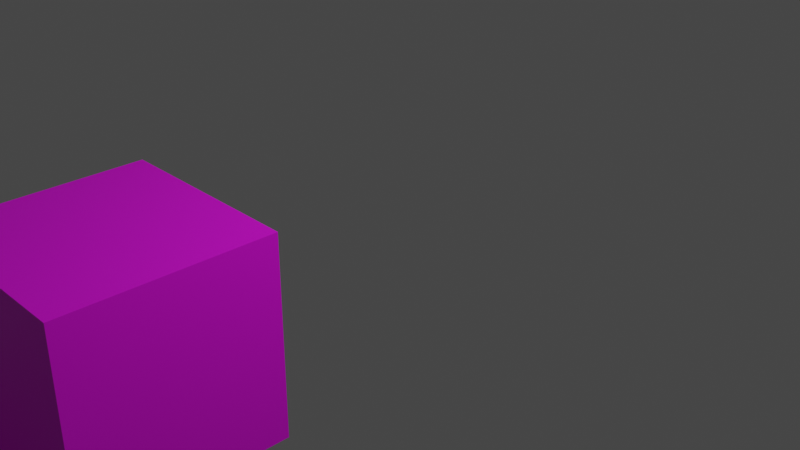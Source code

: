 # Source: Kostka.blend  (saved by Blender 3.2.14; exported with 4.5.12 LTS)
import bpy
from mathutils import Matrix  # noqa: F401  (used for matrix-valued properties, if any)

bpy.ops.wm.read_factory_settings(use_empty=True)
scene = bpy.context.scene
scene.name = 'Scene'

# ---- collections
col_collection = bpy.data.collections.new('Collection'); scene.collection.children.link(col_collection)

# ---- images (referenced by path relative to the original .blend; pixels are not part of the script)
import os
ASSET_DIR = os.environ.get("B2B_ASSET_DIR", "")  # directory of the original .blend (textures are referenced by path, not embedded)
HERE = os.path.dirname(os.path.abspath(__file__))  # packed textures are extracted next to this script under _unpacked/

def load_image(name, relpath, width, height, colorspace="sRGB"):
    """Load a texture the original file referenced (path relative to the .blend, or extracted next to this script)."""
    p = next((c for c in (os.path.join(HERE, relpath), os.path.join(ASSET_DIR, relpath)) if relpath and os.path.exists(c)), "")
    if p:
        img = bpy.data.images.load(p, check_existing=True)
        img.name = name
    else:  # same state as the original file: an image datablock whose file is absent (Cycles renders it pink)
        img = bpy.data.images.new(name, width, height)
        img.source = "FILE"
        img.filepath = "//" + (relpath or name)
    img.colorspace_settings.name = colorspace
    return img
img_image = load_image('Image', 'Trawa.png', 1024, 1024, 'sRGB')
img_ogien = load_image('Ogien', 'Ogien.png', 1024, 1024, 'sRGB')

# ---- materials (node trees are filled in below, after node groups)
mat_material = bpy.data.materials.new('Material')
mat_material.use_transparent_shadow = False
mat_material_001 = bpy.data.materials.new('Material.001')
mat_material_001.use_transparent_shadow = False

# ---- material node trees
mat_material.use_nodes = True; mat_material.node_tree.nodes.clear()
_N = mat_material.node_tree.nodes; _L = mat_material.node_tree.links
n0 = _N.new('ShaderNodeBsdfPrincipled'); n0.name = 'Principled BSDF'; n0.location = (10, 300)
n0.distribution = 'GGX'
n0.subsurface_method = 'RANDOM_WALK_SKIN'
n0.inputs[3].default_value = 1.45
n0.inputs[27].default_value = (0.0, 0.0, 0.0, 1.0)
n0.inputs[28].default_value = 1.0
n1 = _N.new('ShaderNodeTexImage'); n1.name = 'Image Texture'; n1.location = (-280, 280)
n1.image = img_image
n2 = _N.new('ShaderNodeOutputMaterial'); n2.name = 'Material Output'; n2.location = (857, -65)
n3 = _N.new('ShaderNodeTexImage'); n3.name = 'Image Texture.001'; n3.location = (-277, -428)
n3.image = img_ogien
n4 = _N.new('ShaderNodeMixShader'); n4.name = 'Mix Shader'; n4.location = (557, -76)
n4.inputs[0].default_value = 0.6174
n5 = _N.new('ShaderNodeBsdfPrincipled'); n5.name = 'Principled BSDF.001'; n5.location = (13, -408)
n5.distribution = 'GGX'
n5.subsurface_method = 'RANDOM_WALK_SKIN'
n5.inputs[3].default_value = 1.45
n5.inputs[27].default_value = (0.0, 0.0, 0.0, 1.0)
n5.inputs[28].default_value = 1.0
_L.new(n4.outputs[0], n2.inputs[0])
_L.new(n1.outputs[0], n0.inputs[0])
_L.new(n0.outputs[0], n4.inputs[2])
_L.new(n3.outputs[0], n5.inputs[0])
_L.new(n5.outputs[0], n4.inputs[1])
n2.is_active_output = True
mat_material_001.use_nodes = True; mat_material_001.node_tree.nodes.clear()
_N = mat_material_001.node_tree.nodes; _L = mat_material_001.node_tree.links
n0 = _N.new('ShaderNodeOutputMaterial'); n0.name = 'Material Output'; n0.location = (300, 300)
n1 = _N.new('ShaderNodeBsdfPrincipled'); n1.name = 'Principled BSDF'; n1.location = (10, 300)
n1.distribution = 'GGX'
n1.subsurface_method = 'RANDOM_WALK_SKIN'
n1.inputs[3].default_value = 1.45
n1.inputs[27].default_value = (0.0, 0.0, 0.0, 1.0)
n1.inputs[28].default_value = 1.0
n2 = _N.new('ShaderNodeTexImage'); n2.name = 'Image Texture'; n2.location = (-280, 280)
n2.image = img_ogien
_L.new(n1.outputs[0], n0.inputs[0])
_L.new(n2.outputs[0], n1.inputs[0])
n0.is_active_output = True

# ---- world
world_world = bpy.data.worlds.new('World'); scene.world = world_world
world_world.use_nodes = True; world_world.node_tree.nodes.clear()
_N = world_world.node_tree.nodes; _L = world_world.node_tree.links
n0 = _N.new('ShaderNodeOutputWorld'); n0.name = 'World Output'; n0.location = (300, 300)
n1 = _N.new('ShaderNodeBackground'); n1.name = 'Background'; n1.location = (10, 300)
n1.inputs[0].default_value = (0.05088, 0.05088, 0.05088, 1.0)
_L.new(n1.outputs[0], n0.inputs[0])
n0.is_active_output = True
world_world.color = (0.05088, 0.05088, 0.05088)
world_world.use_sun_shadow = False
world_world.sun_shadow_jitter_overblur = 0.0

# ---- cameras
cam_camera = bpy.data.cameras.new('Camera')
cam_camera.clip_end = 100.0
cam_camera.ortho_scale = 7.314

# ---- lights
light_light = bpy.data.lights.new('Light', 'POINT')
light_light.transmission_factor = 0.0
light_light.energy = 1000.0
light_light.shadow_soft_size = 0.1
light_light.shadow_maximum_resolution = 0.006
light_light.use_absolute_resolution = True

# ---- meshes
me_cube_001 = bpy.data.meshes.new('Cube.001')
me_cube_001.from_pydata([(-1.0, -1.0, -1.0), (-1.0, -1.0, 1.0), (-1.0, 1.0, -1.0), (-1.0, 1.0, 1.0), (1.0, -1.0, -1.0), (1.0, -1.0, 1.0), (1.0, 1.0, -1.0), (1.0, 1.0, 1.0)], [], [(0, 1, 3, 2), (2, 3, 7, 6), (6, 7, 5, 4), (4, 5, 1, 0), (2, 6, 4, 0), (7, 3, 1, 5)])
_uv = me_cube_001.uv_layers.new(name='UVMap')
_uv.uv.foreach_set('vector', [0.375, 0.0, 0.625, 0.0, 0.625, 0.25, 0.375, 0.25, 0.375, 0.25, 0.625, 0.25, 0.625, 0.5, 0.375, 0.5, 0.375, 0.5, 0.625, 0.5, 0.625, 0.75, 0.375, 0.75, 0.375, 0.75, 0.625, 0.75, 0.625, 1.0, 0.375, 1.0, 0.125, 0.5, 0.375, 0.5, 0.375, 0.75, 0.125, 0.75, 0.625, 0.5, 0.875, 0.5, 0.875, 0.75, 0.625, 0.75])
me_cube_001.materials.append(mat_material)
me_cube_001.update()
me_cube_004 = bpy.data.meshes.new('Cube.004')
me_cube_004.from_pydata([(-1.0, -1.0, -1.0), (-1.0, -1.0, 1.0), (-1.0, 1.0, -1.0), (-1.0, 1.0, 1.0), (1.0, -1.0, -1.0), (1.0, -1.0, 1.0), (1.0, 1.0, -1.0), (1.0, 1.0, 1.0)], [], [(0, 1, 3, 2), (2, 3, 7, 6), (6, 7, 5, 4), (4, 5, 1, 0), (2, 6, 4, 0), (7, 3, 1, 5)])
_uv = me_cube_004.uv_layers.new(name='UVMap')
_uv.uv.foreach_set('vector', [0.375, 0.0, 0.625, 0.0, 0.625, 0.25, 0.375, 0.25, 0.375, 0.25, 0.625, 0.25, 0.625, 0.5, 0.375, 0.5, 0.375, 0.5, 0.625, 0.5, 0.625, 0.75, 0.375, 0.75, 0.375, 0.75, 0.625, 0.75, 0.625, 1.0, 0.375, 1.0, 0.125, 0.5, 0.375, 0.5, 0.375, 0.75, 0.125, 0.75, 0.625, 0.5, 0.875, 0.5, 0.875, 0.75, 0.625, 0.75])
me_cube_004.materials.append(mat_material_001)
me_cube_004.update()

# ---- objects
ob_light = bpy.data.objects.new('Light', light_light)
ob_camera = bpy.data.objects.new('Camera', cam_camera)
ob_cube_001 = bpy.data.objects.new('Cube.001', me_cube_001)
ob_cube_003 = bpy.data.objects.new('Cube.003', me_cube_004)

# ---- transforms, parenting, visibility, modifiers, constraints
ob_light.location = (4.076, 1.005, 5.904)
ob_light.rotation_euler = (0.6503, 0.05522, 1.866)
ob_light.lock_rotations_4d = False
ob_light.empty_display_type = 'ARROWS'
ob_light.color = (0.0, 0.0, 0.0, 0.0)
ob_light.lineart.crease_threshold = 0.0
ob_camera.location = (7.359, -6.926, 4.958)
ob_camera.rotation_euler = (1.109, 0.0, 0.8149)
ob_camera.lock_rotations_4d = False
ob_camera.empty_display_type = 'ARROWS'
ob_camera.color = (0.0, 0.0, 0.0, 0.0)
ob_camera.display_type = 'WIRE'
ob_camera.lineart.crease_threshold = 0.0
ob_cube_001.location = (0.0, -3.257, 0.0)
ob_cube_003.location = (-2.554, -4.772, -2.937)

# ---- collection membership
col_collection.objects.link(ob_light)
col_collection.objects.link(ob_camera)
col_collection.objects.link(ob_cube_001)
col_collection.objects.link(ob_cube_003)

# ---- scene / render settings (as saved in the file)
scene.camera = ob_camera
scene.frame_start = 1; scene.frame_end = 60; scene.frame_set(9)
scene.render.engine = 'BLENDER_EEVEE_NEXT'
scene.cycles.feature_set = 'EXPERIMENTAL'
scene.cycles.sampling_pattern = 'TABULATED_SOBOL'
scene.cycles.use_light_tree = False
scene.cycles.bake_type = 'DIFFUSE'
scene.view_settings.view_transform = 'Filmic'
bpy.context.view_layer.update()
